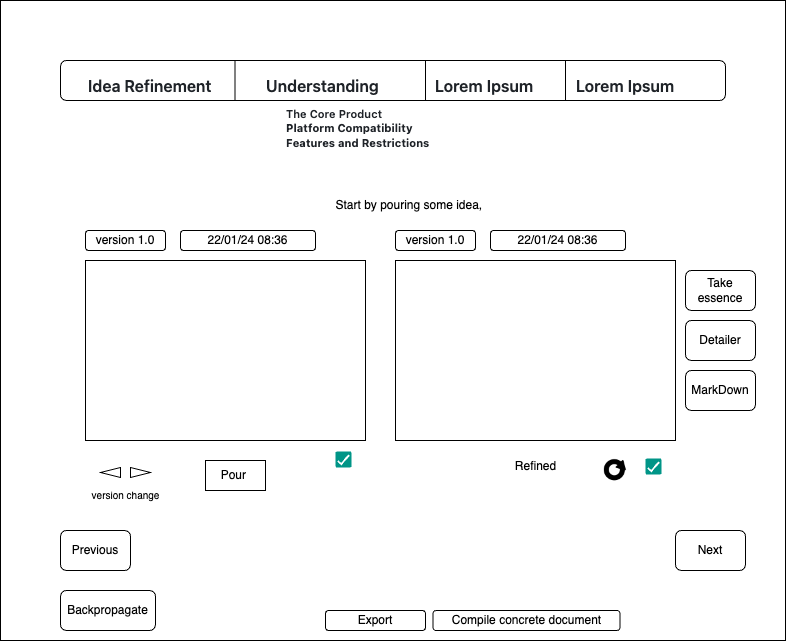

The diagram above was exported from draw.io. Its source (the exported page's mxGraphModel, read from the mxfile embedded in the PNG):
<mxGraphModel dx="1080" dy="685" grid="1" gridSize="10" guides="1" tooltips="1" connect="1" arrows="1" fold="1" page="1" pageScale="1" pageWidth="850" pageHeight="1100" math="0" shadow="0">
  <root>
    <mxCell id="0" />
    <mxCell id="1" parent="0" />
    <mxCell id="SjUZICnS6VGkQh_wtYMv-1" value="Pour&amp;nbsp;" style="rounded=0;whiteSpace=wrap;html=1;" vertex="1" parent="1">
      <mxGeometry x="230" y="500" width="60" height="30" as="geometry" />
    </mxCell>
    <mxCell id="SjUZICnS6VGkQh_wtYMv-5" value="" style="rounded=0;whiteSpace=wrap;html=1;" vertex="1" parent="1">
      <mxGeometry x="110" y="300" width="280" height="180" as="geometry" />
    </mxCell>
    <mxCell id="SjUZICnS6VGkQh_wtYMv-6" value="" style="rounded=0;whiteSpace=wrap;html=1;" vertex="1" parent="1">
      <mxGeometry x="420" y="300" width="280" height="180" as="geometry" />
    </mxCell>
    <mxCell id="SjUZICnS6VGkQh_wtYMv-7" value="Refined" style="text;html=1;align=center;verticalAlign=middle;resizable=0;points=[];autosize=1;strokeColor=none;fillColor=none;" vertex="1" parent="1">
      <mxGeometry x="530" y="491" width="60" height="30" as="geometry" />
    </mxCell>
    <mxCell id="SjUZICnS6VGkQh_wtYMv-9" value="" style="shape=image;html=1;verticalAlign=top;verticalLabelPosition=bottom;labelBackgroundColor=#ffffff;imageAspect=0;aspect=fixed;image=https://cdn3.iconfinder.com/data/icons/music-player-controls/100/music_repeat_loop_again_circle_arrow-128.png" vertex="1" parent="1">
      <mxGeometry x="620" y="490" width="40" height="40" as="geometry" />
    </mxCell>
    <mxCell id="SjUZICnS6VGkQh_wtYMv-11" value="version 1.0" style="rounded=1;whiteSpace=wrap;html=1;" vertex="1" parent="1">
      <mxGeometry x="110" y="270" width="80" height="20" as="geometry" />
    </mxCell>
    <mxCell id="SjUZICnS6VGkQh_wtYMv-12" value="22/01/24 08:36" style="rounded=1;whiteSpace=wrap;html=1;" vertex="1" parent="1">
      <mxGeometry x="205" y="270" width="135" height="20" as="geometry" />
    </mxCell>
    <mxCell id="SjUZICnS6VGkQh_wtYMv-13" value="Start by pouring some idea,&amp;nbsp;" style="text;html=1;align=center;verticalAlign=middle;resizable=0;points=[];autosize=1;strokeColor=none;fillColor=none;" vertex="1" parent="1">
      <mxGeometry x="350" y="230" width="170" height="30" as="geometry" />
    </mxCell>
    <mxCell id="SjUZICnS6VGkQh_wtYMv-14" value="Take essence" style="rounded=1;whiteSpace=wrap;html=1;" vertex="1" parent="1">
      <mxGeometry x="710" y="310" width="70" height="40" as="geometry" />
    </mxCell>
    <mxCell id="SjUZICnS6VGkQh_wtYMv-16" value="Detailer" style="rounded=1;whiteSpace=wrap;html=1;" vertex="1" parent="1">
      <mxGeometry x="710" y="360" width="70" height="40" as="geometry" />
    </mxCell>
    <mxCell id="SjUZICnS6VGkQh_wtYMv-17" value="MarkDown" style="rounded=1;whiteSpace=wrap;html=1;" vertex="1" parent="1">
      <mxGeometry x="710" y="410" width="70" height="40" as="geometry" />
    </mxCell>
    <mxCell id="SjUZICnS6VGkQh_wtYMv-19" value="" style="dashed=0;labelPosition=right;align=left;shape=mxgraph.gmdl.checkbox;strokeColor=none;fillColor=#009587;strokeWidth=2;aspect=fixed;sketch=0;html=1;" vertex="1" parent="1">
      <mxGeometry x="360" y="491" width="16" height="16" as="geometry" />
    </mxCell>
    <mxCell id="SjUZICnS6VGkQh_wtYMv-20" value="" style="dashed=0;labelPosition=right;align=left;shape=mxgraph.gmdl.checkbox;strokeColor=none;fillColor=#009587;strokeWidth=2;aspect=fixed;sketch=0;html=1;" vertex="1" parent="1">
      <mxGeometry x="670" y="498" width="16" height="16" as="geometry" />
    </mxCell>
    <mxCell id="SjUZICnS6VGkQh_wtYMv-21" value="" style="triangle;whiteSpace=wrap;html=1;" vertex="1" parent="1">
      <mxGeometry x="155" y="507" width="20" height="10" as="geometry" />
    </mxCell>
    <mxCell id="SjUZICnS6VGkQh_wtYMv-24" value="" style="triangle;whiteSpace=wrap;html=1;rotation=-180;" vertex="1" parent="1">
      <mxGeometry x="125" y="507" width="20" height="10" as="geometry" />
    </mxCell>
    <mxCell id="SjUZICnS6VGkQh_wtYMv-25" value="&lt;font style=&quot;font-size: 10px;&quot;&gt;version change&lt;/font&gt;" style="text;html=1;align=center;verticalAlign=middle;resizable=0;points=[];autosize=1;strokeColor=none;fillColor=none;" vertex="1" parent="1">
      <mxGeometry x="105" y="520" width="90" height="30" as="geometry" />
    </mxCell>
    <mxCell id="SjUZICnS6VGkQh_wtYMv-26" value="Next" style="rounded=1;whiteSpace=wrap;html=1;" vertex="1" parent="1">
      <mxGeometry x="700" y="570" width="70" height="40" as="geometry" />
    </mxCell>
    <mxCell id="SjUZICnS6VGkQh_wtYMv-27" value="Previous" style="rounded=1;whiteSpace=wrap;html=1;" vertex="1" parent="1">
      <mxGeometry x="85" y="570" width="70" height="40" as="geometry" />
    </mxCell>
    <mxCell id="SjUZICnS6VGkQh_wtYMv-28" value="Backpropagate" style="rounded=1;whiteSpace=wrap;html=1;" vertex="1" parent="1">
      <mxGeometry x="85" y="630" width="95" height="40" as="geometry" />
    </mxCell>
    <mxCell id="SjUZICnS6VGkQh_wtYMv-29" value="Export" style="rounded=1;whiteSpace=wrap;html=1;" vertex="1" parent="1">
      <mxGeometry x="350" y="650" width="100" height="20" as="geometry" />
    </mxCell>
    <mxCell id="SjUZICnS6VGkQh_wtYMv-32" value="" style="rounded=0;whiteSpace=wrap;html=1;fillColor=none;" vertex="1" parent="1">
      <mxGeometry x="25" y="40" width="785" height="640" as="geometry" />
    </mxCell>
    <mxCell id="SjUZICnS6VGkQh_wtYMv-33" value="&lt;strong style=&quot;box-sizing: border-box; font-weight: var(--base-text-weight-semibold, 600); color: rgb(31, 35, 40); font-family: -apple-system, &amp;quot;system-ui&amp;quot;, &amp;quot;Segoe UI&amp;quot;, &amp;quot;Noto Sans&amp;quot;, Helvetica, Arial, sans-serif, &amp;quot;Apple Color Emoji&amp;quot;, &amp;quot;Segoe UI Emoji&amp;quot;; font-size: 16px; font-style: normal; font-variant-ligatures: normal; font-variant-caps: normal; letter-spacing: normal; orphans: 2; text-align: left; text-indent: 0px; text-transform: none; widows: 2; word-spacing: 0px; -webkit-text-stroke-width: 0px; white-space: normal; background-color: rgb(255, 255, 255); text-decoration-thickness: initial; text-decoration-style: initial; text-decoration-color: initial;&quot;&gt;Idea Refinement&lt;/strong&gt;" style="text;whiteSpace=wrap;html=1;" vertex="1" parent="1">
      <mxGeometry x="111.25" y="110" width="160" height="40" as="geometry" />
    </mxCell>
    <mxCell id="SjUZICnS6VGkQh_wtYMv-34" value="&lt;strong style=&quot;box-sizing: border-box; font-weight: var(--base-text-weight-semibold, 600); color: rgb(31, 35, 40); font-family: -apple-system, &amp;quot;system-ui&amp;quot;, &amp;quot;Segoe UI&amp;quot;, &amp;quot;Noto Sans&amp;quot;, Helvetica, Arial, sans-serif, &amp;quot;Apple Color Emoji&amp;quot;, &amp;quot;Segoe UI Emoji&amp;quot;; font-size: 16px; font-style: normal; font-variant-ligatures: normal; font-variant-caps: normal; letter-spacing: normal; orphans: 2; text-align: left; text-indent: 0px; text-transform: none; widows: 2; word-spacing: 0px; -webkit-text-stroke-width: 0px; white-space: normal; background-color: rgb(255, 255, 255); text-decoration-thickness: initial; text-decoration-style: initial; text-decoration-color: initial;&quot;&gt;Understanding&lt;/strong&gt;" style="text;whiteSpace=wrap;html=1;" vertex="1" parent="1">
      <mxGeometry x="288.75" y="110" width="150" height="40" as="geometry" />
    </mxCell>
    <mxCell id="SjUZICnS6VGkQh_wtYMv-35" value="&lt;strong style=&quot;box-sizing: border-box; font-weight: var(--base-text-weight-semibold, 600); color: rgb(31, 35, 40); font-family: -apple-system, &amp;quot;system-ui&amp;quot;, &amp;quot;Segoe UI&amp;quot;, &amp;quot;Noto Sans&amp;quot;, Helvetica, Arial, sans-serif, &amp;quot;Apple Color Emoji&amp;quot;, &amp;quot;Segoe UI Emoji&amp;quot;; font-style: normal; font-variant-ligatures: normal; font-variant-caps: normal; letter-spacing: normal; orphans: 2; text-align: left; text-indent: 0px; text-transform: none; widows: 2; word-spacing: 0px; -webkit-text-stroke-width: 0px; white-space: normal; background-color: rgb(255, 255, 255); text-decoration-thickness: initial; text-decoration-style: initial; text-decoration-color: initial;&quot;&gt;&lt;font style=&quot;font-size: 11px;&quot;&gt;The Core Product&lt;/font&gt;&lt;/strong&gt;&lt;div&gt;&lt;span style=&quot;box-sizing: border-box; orphans: 2; text-align: left; text-indent: 0px; widows: 2; background-color: rgb(255, 255, 255); text-decoration-thickness: initial; text-decoration-style: initial; text-decoration-color: initial;&quot;&gt;&lt;font style=&quot;&quot;&gt;&lt;font face=&quot;-apple-system, system-ui, Segoe UI, Noto Sans, Helvetica, Arial, sans-serif, Apple Color Emoji, Segoe UI Emoji&quot; color=&quot;#1f2328&quot;&gt;&lt;span style=&quot;font-size: 11px;&quot;&gt;&lt;b&gt;Platform Compatibility&lt;/b&gt;&lt;/span&gt;&lt;/font&gt;&lt;br&gt;&lt;/font&gt;&lt;/span&gt;&lt;/div&gt;&lt;div&gt;&lt;span style=&quot;box-sizing: border-box; orphans: 2; text-align: left; text-indent: 0px; widows: 2; background-color: rgb(255, 255, 255); text-decoration-thickness: initial; text-decoration-style: initial; text-decoration-color: initial;&quot;&gt;&lt;font style=&quot;&quot;&gt;&lt;font face=&quot;-apple-system, system-ui, Segoe UI, Noto Sans, Helvetica, Arial, sans-serif, Apple Color Emoji, Segoe UI Emoji&quot; color=&quot;#1f2328&quot;&gt;&lt;span style=&quot;font-size: 11px;&quot;&gt;&lt;b&gt;Features and Restrictions&lt;/b&gt;&lt;/span&gt;&lt;br&gt;&lt;/font&gt;&lt;/font&gt;&lt;/span&gt;&lt;/div&gt;" style="text;whiteSpace=wrap;html=1;" vertex="1" parent="1">
      <mxGeometry x="308.75" y="140" width="170" height="40" as="geometry" />
    </mxCell>
    <mxCell id="SjUZICnS6VGkQh_wtYMv-38" value="version 1.0" style="rounded=1;whiteSpace=wrap;html=1;" vertex="1" parent="1">
      <mxGeometry x="420" y="270" width="80" height="20" as="geometry" />
    </mxCell>
    <mxCell id="SjUZICnS6VGkQh_wtYMv-39" value="22/01/24 08:36" style="rounded=1;whiteSpace=wrap;html=1;" vertex="1" parent="1">
      <mxGeometry x="515" y="270" width="135" height="20" as="geometry" />
    </mxCell>
    <mxCell id="SjUZICnS6VGkQh_wtYMv-40" value="&lt;strong style=&quot;box-sizing: border-box; font-weight: var(--base-text-weight-semibold, 600); color: rgb(31, 35, 40); font-family: -apple-system, &amp;quot;system-ui&amp;quot;, &amp;quot;Segoe UI&amp;quot;, &amp;quot;Noto Sans&amp;quot;, Helvetica, Arial, sans-serif, &amp;quot;Apple Color Emoji&amp;quot;, &amp;quot;Segoe UI Emoji&amp;quot;; font-size: 16px; font-style: normal; font-variant-ligatures: normal; font-variant-caps: normal; letter-spacing: normal; orphans: 2; text-align: left; text-indent: 0px; text-transform: none; widows: 2; word-spacing: 0px; -webkit-text-stroke-width: 0px; white-space: normal; background-color: rgb(255, 255, 255); text-decoration-thickness: initial; text-decoration-style: initial; text-decoration-color: initial;&quot;&gt;Lorem Ipsum&lt;/strong&gt;" style="text;whiteSpace=wrap;html=1;" vertex="1" parent="1">
      <mxGeometry x="457.5" y="110" width="160" height="40" as="geometry" />
    </mxCell>
    <mxCell id="SjUZICnS6VGkQh_wtYMv-43" value="&lt;strong style=&quot;box-sizing: border-box; font-weight: var(--base-text-weight-semibold, 600); color: rgb(31, 35, 40); font-family: -apple-system, &amp;quot;system-ui&amp;quot;, &amp;quot;Segoe UI&amp;quot;, &amp;quot;Noto Sans&amp;quot;, Helvetica, Arial, sans-serif, &amp;quot;Apple Color Emoji&amp;quot;, &amp;quot;Segoe UI Emoji&amp;quot;; font-size: 16px; font-style: normal; font-variant-ligatures: normal; font-variant-caps: normal; letter-spacing: normal; orphans: 2; text-align: left; text-indent: 0px; text-transform: none; widows: 2; word-spacing: 0px; -webkit-text-stroke-width: 0px; white-space: normal; background-color: rgb(255, 255, 255); text-decoration-thickness: initial; text-decoration-style: initial; text-decoration-color: initial;&quot;&gt;Lorem Ipsum&lt;/strong&gt;" style="text;whiteSpace=wrap;html=1;" vertex="1" parent="1">
      <mxGeometry x="598.75" y="110" width="160" height="40" as="geometry" />
    </mxCell>
    <mxCell id="SjUZICnS6VGkQh_wtYMv-45" value="" style="rounded=1;whiteSpace=wrap;html=1;fillColor=none;" vertex="1" parent="1">
      <mxGeometry x="85" y="100" width="665" height="40" as="geometry" />
    </mxCell>
    <mxCell id="SjUZICnS6VGkQh_wtYMv-46" value="Compile concrete document" style="rounded=1;whiteSpace=wrap;html=1;" vertex="1" parent="1">
      <mxGeometry x="457.5" y="650" width="187" height="20" as="geometry" />
    </mxCell>
    <mxCell id="SjUZICnS6VGkQh_wtYMv-48" value="" style="endArrow=none;html=1;rounded=0;" edge="1" parent="1">
      <mxGeometry width="50" height="50" relative="1" as="geometry">
        <mxPoint x="259.47" y="140" as="sourcePoint" />
        <mxPoint x="259.47" y="100" as="targetPoint" />
      </mxGeometry>
    </mxCell>
    <mxCell id="SjUZICnS6VGkQh_wtYMv-49" value="" style="endArrow=none;html=1;rounded=0;" edge="1" parent="1">
      <mxGeometry width="50" height="50" relative="1" as="geometry">
        <mxPoint x="450" y="140" as="sourcePoint" />
        <mxPoint x="450" y="100" as="targetPoint" />
      </mxGeometry>
    </mxCell>
    <mxCell id="SjUZICnS6VGkQh_wtYMv-50" value="" style="endArrow=none;html=1;rounded=0;" edge="1" parent="1">
      <mxGeometry width="50" height="50" relative="1" as="geometry">
        <mxPoint x="590" y="140" as="sourcePoint" />
        <mxPoint x="590" y="100" as="targetPoint" />
      </mxGeometry>
    </mxCell>
  </root>
</mxGraphModel>